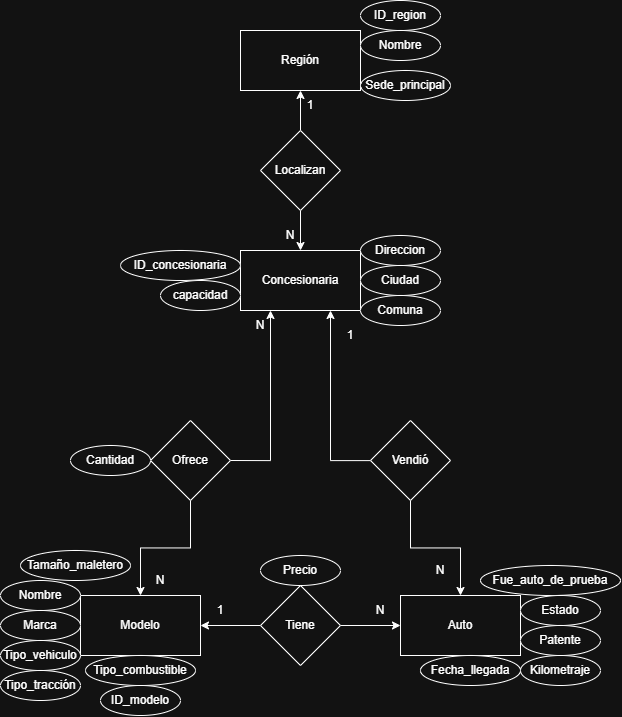

The diagram above was exported from draw.io. Its source (the exported page's mxGraphModel, read from the mxfile embedded in the PNG):
<mxGraphModel dx="1818" dy="1216" grid="1" gridSize="10" guides="1" tooltips="1" connect="1" arrows="1" fold="1" page="1" pageScale="1" pageWidth="827" pageHeight="1169" math="0" shadow="0">
  <root>
    <mxCell id="0" />
    <mxCell id="1" parent="0" />
    <mxCell id="7uybevq5ykPNb5AnFpaQ-1" value="Concesionaria" style="rounded=0;whiteSpace=wrap;html=1;" vertex="1" parent="1">
      <mxGeometry x="360" y="443" width="120" height="60" as="geometry" />
    </mxCell>
    <mxCell id="7uybevq5ykPNb5AnFpaQ-2" value="Región" style="rounded=0;whiteSpace=wrap;html=1;" vertex="1" parent="1">
      <mxGeometry x="360" y="223" width="120" height="60" as="geometry" />
    </mxCell>
    <mxCell id="7uybevq5ykPNb5AnFpaQ-5" value="ID_region" style="ellipse;whiteSpace=wrap;html=1;" vertex="1" parent="1">
      <mxGeometry x="480" y="193" width="80" height="30" as="geometry" />
    </mxCell>
    <mxCell id="7uybevq5ykPNb5AnFpaQ-6" value="Sede_principal" style="ellipse;whiteSpace=wrap;html=1;" vertex="1" parent="1">
      <mxGeometry x="480" y="263" width="90" height="30" as="geometry" />
    </mxCell>
    <mxCell id="7uybevq5ykPNb5AnFpaQ-7" value="Nombre" style="ellipse;whiteSpace=wrap;html=1;" vertex="1" parent="1">
      <mxGeometry x="480" y="223" width="80" height="30" as="geometry" />
    </mxCell>
    <mxCell id="7uybevq5ykPNb5AnFpaQ-12" value="" style="edgeStyle=orthogonalEdgeStyle;rounded=0;orthogonalLoop=1;jettySize=auto;html=1;" edge="1" parent="1" source="7uybevq5ykPNb5AnFpaQ-8" target="7uybevq5ykPNb5AnFpaQ-2">
      <mxGeometry relative="1" as="geometry" />
    </mxCell>
    <mxCell id="7uybevq5ykPNb5AnFpaQ-13" value="" style="edgeStyle=orthogonalEdgeStyle;rounded=0;orthogonalLoop=1;jettySize=auto;html=1;" edge="1" parent="1" source="7uybevq5ykPNb5AnFpaQ-8" target="7uybevq5ykPNb5AnFpaQ-1">
      <mxGeometry relative="1" as="geometry" />
    </mxCell>
    <mxCell id="7uybevq5ykPNb5AnFpaQ-8" value="Localizan" style="rhombus;whiteSpace=wrap;html=1;" vertex="1" parent="1">
      <mxGeometry x="380" y="323" width="80" height="80" as="geometry" />
    </mxCell>
    <mxCell id="7uybevq5ykPNb5AnFpaQ-15" value="N" style="text;html=1;align=center;verticalAlign=middle;whiteSpace=wrap;rounded=0;" vertex="1" parent="1">
      <mxGeometry x="380" y="413" width="60" height="30" as="geometry" />
    </mxCell>
    <mxCell id="7uybevq5ykPNb5AnFpaQ-16" value="1" style="text;html=1;align=center;verticalAlign=middle;whiteSpace=wrap;rounded=0;" vertex="1" parent="1">
      <mxGeometry x="400" y="283" width="60" height="30" as="geometry" />
    </mxCell>
    <mxCell id="7uybevq5ykPNb5AnFpaQ-19" value="Direccion" style="ellipse;whiteSpace=wrap;html=1;" vertex="1" parent="1">
      <mxGeometry x="480" y="428" width="80" height="30" as="geometry" />
    </mxCell>
    <mxCell id="7uybevq5ykPNb5AnFpaQ-21" value="Ciudad" style="ellipse;whiteSpace=wrap;html=1;" vertex="1" parent="1">
      <mxGeometry x="480" y="458" width="80" height="30" as="geometry" />
    </mxCell>
    <mxCell id="7uybevq5ykPNb5AnFpaQ-22" value="Comuna" style="ellipse;whiteSpace=wrap;html=1;" vertex="1" parent="1">
      <mxGeometry x="480" y="488" width="80" height="30" as="geometry" />
    </mxCell>
    <mxCell id="7uybevq5ykPNb5AnFpaQ-24" value="capacidad" style="ellipse;whiteSpace=wrap;html=1;" vertex="1" parent="1">
      <mxGeometry x="280" y="473" width="80" height="30" as="geometry" />
    </mxCell>
    <mxCell id="7uybevq5ykPNb5AnFpaQ-25" value="ID_concesionaria" style="ellipse;whiteSpace=wrap;html=1;" vertex="1" parent="1">
      <mxGeometry x="240" y="443" width="120" height="30" as="geometry" />
    </mxCell>
    <mxCell id="7uybevq5ykPNb5AnFpaQ-34" style="edgeStyle=orthogonalEdgeStyle;rounded=0;orthogonalLoop=1;jettySize=auto;html=1;entryX=0.5;entryY=0;entryDx=0;entryDy=0;" edge="1" parent="1" source="7uybevq5ykPNb5AnFpaQ-26" target="7uybevq5ykPNb5AnFpaQ-31">
      <mxGeometry relative="1" as="geometry" />
    </mxCell>
    <mxCell id="7uybevq5ykPNb5AnFpaQ-71" style="edgeStyle=orthogonalEdgeStyle;rounded=0;orthogonalLoop=1;jettySize=auto;html=1;exitX=1;exitY=0.5;exitDx=0;exitDy=0;entryX=0.25;entryY=1;entryDx=0;entryDy=0;" edge="1" parent="1" source="7uybevq5ykPNb5AnFpaQ-26" target="7uybevq5ykPNb5AnFpaQ-1">
      <mxGeometry relative="1" as="geometry" />
    </mxCell>
    <mxCell id="7uybevq5ykPNb5AnFpaQ-26" value="Ofrece" style="rhombus;whiteSpace=wrap;html=1;" vertex="1" parent="1">
      <mxGeometry x="270" y="613" width="80" height="80" as="geometry" />
    </mxCell>
    <mxCell id="7uybevq5ykPNb5AnFpaQ-30" style="edgeStyle=orthogonalEdgeStyle;rounded=0;orthogonalLoop=1;jettySize=auto;html=1;entryX=0.75;entryY=1;entryDx=0;entryDy=0;" edge="1" parent="1" source="7uybevq5ykPNb5AnFpaQ-27" target="7uybevq5ykPNb5AnFpaQ-1">
      <mxGeometry relative="1" as="geometry" />
    </mxCell>
    <mxCell id="7uybevq5ykPNb5AnFpaQ-43" style="edgeStyle=orthogonalEdgeStyle;rounded=0;orthogonalLoop=1;jettySize=auto;html=1;exitX=0.5;exitY=1;exitDx=0;exitDy=0;entryX=0.5;entryY=0;entryDx=0;entryDy=0;" edge="1" parent="1" source="7uybevq5ykPNb5AnFpaQ-27" target="7uybevq5ykPNb5AnFpaQ-32">
      <mxGeometry relative="1" as="geometry" />
    </mxCell>
    <mxCell id="7uybevq5ykPNb5AnFpaQ-27" value="Vendió" style="rhombus;whiteSpace=wrap;html=1;" vertex="1" parent="1">
      <mxGeometry x="490" y="613" width="80" height="80" as="geometry" />
    </mxCell>
    <mxCell id="7uybevq5ykPNb5AnFpaQ-31" value="Modelo" style="rounded=0;whiteSpace=wrap;html=1;" vertex="1" parent="1">
      <mxGeometry x="200" y="788" width="120" height="60" as="geometry" />
    </mxCell>
    <mxCell id="7uybevq5ykPNb5AnFpaQ-32" value="Auto" style="rounded=0;whiteSpace=wrap;html=1;" vertex="1" parent="1">
      <mxGeometry x="520" y="788" width="120" height="60" as="geometry" />
    </mxCell>
    <mxCell id="7uybevq5ykPNb5AnFpaQ-36" style="edgeStyle=orthogonalEdgeStyle;rounded=0;orthogonalLoop=1;jettySize=auto;html=1;exitX=1;exitY=0.5;exitDx=0;exitDy=0;entryX=0;entryY=0.5;entryDx=0;entryDy=0;" edge="1" parent="1" source="7uybevq5ykPNb5AnFpaQ-33" target="7uybevq5ykPNb5AnFpaQ-32">
      <mxGeometry relative="1" as="geometry" />
    </mxCell>
    <mxCell id="7uybevq5ykPNb5AnFpaQ-38" style="edgeStyle=orthogonalEdgeStyle;rounded=0;orthogonalLoop=1;jettySize=auto;html=1;exitX=0;exitY=0.5;exitDx=0;exitDy=0;entryX=1;entryY=0.5;entryDx=0;entryDy=0;" edge="1" parent="1" source="7uybevq5ykPNb5AnFpaQ-33" target="7uybevq5ykPNb5AnFpaQ-31">
      <mxGeometry relative="1" as="geometry" />
    </mxCell>
    <mxCell id="7uybevq5ykPNb5AnFpaQ-33" value="Tiene" style="rhombus;whiteSpace=wrap;html=1;" vertex="1" parent="1">
      <mxGeometry x="380" y="778" width="80" height="80" as="geometry" />
    </mxCell>
    <mxCell id="7uybevq5ykPNb5AnFpaQ-40" value="Nombre&lt;span style=&quot;color: rgba(0, 0, 0, 0); font-family: monospace; font-size: 0px; text-align: start; text-wrap-mode: nowrap;&quot;&gt;%3CmxGraphModel%3E%3Croot%3E%3CmxCell%20id%3D%220%22%2F%3E%3CmxCell%20id%3D%221%22%20parent%3D%220%22%2F%3E%3CmxCell%20id%3D%222%22%20value%3D%22%22%20style%3D%22ellipse%3BwhiteSpace%3Dwrap%3Bhtml%3D1%3B%22%20vertex%3D%221%22%20parent%3D%221%22%3E%3CmxGeometry%20x%3D%22230%22%20y%3D%22660%22%20width%3D%2280%22%20height%3D%2230%22%20as%3D%22geometry%22%2F%3E%3C%2FmxCell%3E%3C%2Froot%3E%3C%2FmxGraphModel%3E&lt;/span&gt;" style="ellipse;whiteSpace=wrap;html=1;" vertex="1" parent="1">
      <mxGeometry x="120" y="773" width="80" height="30" as="geometry" />
    </mxCell>
    <mxCell id="7uybevq5ykPNb5AnFpaQ-41" value="Marca" style="ellipse;whiteSpace=wrap;html=1;" vertex="1" parent="1">
      <mxGeometry x="120" y="803" width="80" height="30" as="geometry" />
    </mxCell>
    <mxCell id="7uybevq5ykPNb5AnFpaQ-42" value="Tipo_vehiculo" style="ellipse;whiteSpace=wrap;html=1;" vertex="1" parent="1">
      <mxGeometry x="120" y="833" width="80" height="30" as="geometry" />
    </mxCell>
    <mxCell id="7uybevq5ykPNb5AnFpaQ-46" value="ID_modelo" style="ellipse;whiteSpace=wrap;html=1;" vertex="1" parent="1">
      <mxGeometry x="220" y="878" width="80" height="30" as="geometry" />
    </mxCell>
    <mxCell id="7uybevq5ykPNb5AnFpaQ-47" value="Tamaño_maletero" style="ellipse;whiteSpace=wrap;html=1;" vertex="1" parent="1">
      <mxGeometry x="140" y="743" width="110" height="30" as="geometry" />
    </mxCell>
    <mxCell id="7uybevq5ykPNb5AnFpaQ-48" value="Tipo_tracción" style="ellipse;whiteSpace=wrap;html=1;" vertex="1" parent="1">
      <mxGeometry x="120" y="863" width="80" height="30" as="geometry" />
    </mxCell>
    <mxCell id="7uybevq5ykPNb5AnFpaQ-49" value="Cantidad" style="ellipse;whiteSpace=wrap;html=1;" vertex="1" parent="1">
      <mxGeometry x="190" y="638" width="80" height="30" as="geometry" />
    </mxCell>
    <mxCell id="7uybevq5ykPNb5AnFpaQ-50" value="Precio" style="ellipse;whiteSpace=wrap;html=1;" vertex="1" parent="1">
      <mxGeometry x="380" y="748" width="80" height="30" as="geometry" />
    </mxCell>
    <mxCell id="7uybevq5ykPNb5AnFpaQ-51" value="Fue_auto_de_prueba" style="ellipse;whiteSpace=wrap;html=1;" vertex="1" parent="1">
      <mxGeometry x="600" y="758" width="140" height="30" as="geometry" />
    </mxCell>
    <mxCell id="7uybevq5ykPNb5AnFpaQ-52" value="Kilometraje" style="ellipse;whiteSpace=wrap;html=1;" vertex="1" parent="1">
      <mxGeometry x="640" y="848" width="80" height="30" as="geometry" />
    </mxCell>
    <mxCell id="7uybevq5ykPNb5AnFpaQ-53" value="Estado" style="ellipse;whiteSpace=wrap;html=1;" vertex="1" parent="1">
      <mxGeometry x="640" y="788" width="80" height="30" as="geometry" />
    </mxCell>
    <mxCell id="7uybevq5ykPNb5AnFpaQ-54" value="Patente" style="ellipse;whiteSpace=wrap;html=1;" vertex="1" parent="1">
      <mxGeometry x="640" y="818" width="80" height="30" as="geometry" />
    </mxCell>
    <mxCell id="7uybevq5ykPNb5AnFpaQ-55" value="Fecha_llegada" style="ellipse;whiteSpace=wrap;html=1;" vertex="1" parent="1">
      <mxGeometry x="540" y="848" width="100" height="30" as="geometry" />
    </mxCell>
    <mxCell id="7uybevq5ykPNb5AnFpaQ-57" value="Tipo_combustible" style="ellipse;whiteSpace=wrap;html=1;" vertex="1" parent="1">
      <mxGeometry x="205" y="848" width="110" height="30" as="geometry" />
    </mxCell>
    <mxCell id="7uybevq5ykPNb5AnFpaQ-58" value="N" style="text;html=1;align=center;verticalAlign=middle;whiteSpace=wrap;rounded=0;" vertex="1" parent="1">
      <mxGeometry x="470" y="788" width="60" height="30" as="geometry" />
    </mxCell>
    <mxCell id="7uybevq5ykPNb5AnFpaQ-59" value="1" style="text;html=1;align=center;verticalAlign=middle;whiteSpace=wrap;rounded=0;" vertex="1" parent="1">
      <mxGeometry x="310" y="788" width="60" height="30" as="geometry" />
    </mxCell>
    <mxCell id="7uybevq5ykPNb5AnFpaQ-60" value="N" style="text;html=1;align=center;verticalAlign=middle;whiteSpace=wrap;rounded=0;" vertex="1" parent="1">
      <mxGeometry x="250" y="758" width="60" height="30" as="geometry" />
    </mxCell>
    <mxCell id="7uybevq5ykPNb5AnFpaQ-63" value="N" style="text;html=1;align=center;verticalAlign=middle;whiteSpace=wrap;rounded=0;" vertex="1" parent="1">
      <mxGeometry x="530" y="748" width="60" height="30" as="geometry" />
    </mxCell>
    <mxCell id="7uybevq5ykPNb5AnFpaQ-69" value="1" style="text;html=1;align=center;verticalAlign=middle;whiteSpace=wrap;rounded=0;" vertex="1" parent="1">
      <mxGeometry x="440" y="513" width="60" height="30" as="geometry" />
    </mxCell>
    <mxCell id="7uybevq5ykPNb5AnFpaQ-72" value="N" style="text;html=1;align=center;verticalAlign=middle;whiteSpace=wrap;rounded=0;" vertex="1" parent="1">
      <mxGeometry x="350" y="503" width="60" height="30" as="geometry" />
    </mxCell>
  </root>
</mxGraphModel>